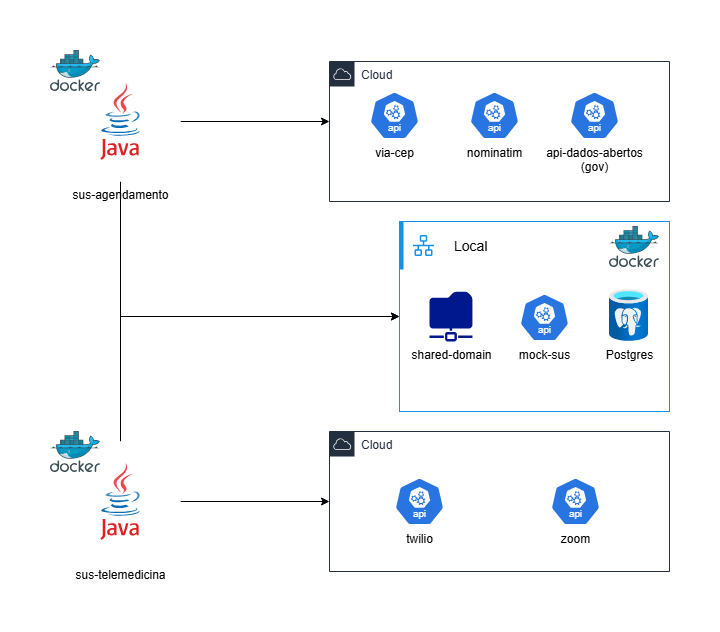

The diagram above was exported from draw.io. Its source (the exported page's mxGraphModel, read from the mxfile embedded in the PNG):
<mxGraphModel dx="2058" dy="1136" grid="1" gridSize="10" guides="1" tooltips="1" connect="1" arrows="1" fold="1" page="1" pageScale="1" pageWidth="827" pageHeight="1169" math="0" shadow="0">
  <root>
    <mxCell id="0" />
    <mxCell id="1" parent="0" />
    <mxCell id="LQZdmSvYZFY--9GM3f2H-13" parent="1" style="points=[[0,0],[0.25,0],[0.5,0],[0.75,0],[1,0],[1,0.25],[1,0.5],[1,0.75],[1,1],[0.75,1],[0.5,1],[0.25,1],[0,1],[0,0.75],[0,0.5],[0,0.25]];outlineConnect=0;gradientColor=none;html=1;whiteSpace=wrap;fontSize=12;fontStyle=0;container=1;pointerEvents=0;collapsible=0;recursiveResize=0;shape=mxgraph.aws4.group;grIcon=mxgraph.aws4.group_aws_cloud;strokeColor=#232F3E;fillColor=none;verticalAlign=top;align=left;spacingLeft=30;fontColor=#232F3E;dashed=0;" value="Cloud" vertex="1">
      <mxGeometry height="140" width="340" x="349" y="40" as="geometry" />
    </mxCell>
    <mxCell id="LQZdmSvYZFY--9GM3f2H-8" edge="1" parent="1" source="LQZdmSvYZFY--9GM3f2H-3" style="edgeStyle=orthogonalEdgeStyle;rounded=0;orthogonalLoop=1;jettySize=auto;html=1;" target="LQZdmSvYZFY--9GM3f2H-13">
      <mxGeometry relative="1" as="geometry">
        <Array as="points">
          <mxPoint x="390" y="100" />
          <mxPoint x="390" y="100" />
        </Array>
        <mxPoint x="430" y="100" as="targetPoint" />
      </mxGeometry>
    </mxCell>
    <mxCell id="LQZdmSvYZFY--9GM3f2H-19" edge="1" parent="1" source="LQZdmSvYZFY--9GM3f2H-3" style="edgeStyle=orthogonalEdgeStyle;rounded=0;orthogonalLoop=1;jettySize=auto;html=1;" target="LQZdmSvYZFY--9GM3f2H-14">
      <mxGeometry relative="1" as="geometry">
        <Array as="points">
          <mxPoint x="140" y="295" />
        </Array>
      </mxGeometry>
    </mxCell>
    <mxCell id="LQZdmSvYZFY--9GM3f2H-3" parent="1" style="dashed=0;outlineConnect=0;html=1;align=center;labelPosition=center;verticalLabelPosition=bottom;verticalAlign=top;shape=mxgraph.webicons.java;labelBackgroundColor=none;strokeColor=default;strokeWidth=1;fillColor=default;gradientColor=none;shadow=0;" value="sus-agendamento" vertex="1">
      <mxGeometry height="120" width="120" x="80" y="40" as="geometry" />
    </mxCell>
    <mxCell id="LQZdmSvYZFY--9GM3f2H-18" edge="1" parent="1" source="LQZdmSvYZFY--9GM3f2H-5" style="edgeStyle=orthogonalEdgeStyle;rounded=0;orthogonalLoop=1;jettySize=auto;html=1;" target="LQZdmSvYZFY--9GM3f2H-14">
      <mxGeometry relative="1" as="geometry">
        <Array as="points">
          <mxPoint x="140" y="295" />
        </Array>
      </mxGeometry>
    </mxCell>
    <mxCell id="LQZdmSvYZFY--9GM3f2H-28" edge="1" parent="1" source="LQZdmSvYZFY--9GM3f2H-5" style="edgeStyle=orthogonalEdgeStyle;rounded=0;orthogonalLoop=1;jettySize=auto;html=1;" target="LQZdmSvYZFY--9GM3f2H-27">
      <mxGeometry relative="1" as="geometry" />
    </mxCell>
    <mxCell id="LQZdmSvYZFY--9GM3f2H-5" parent="1" style="dashed=0;outlineConnect=0;html=1;align=center;labelPosition=center;verticalLabelPosition=bottom;verticalAlign=top;shape=mxgraph.webicons.java;" value="sus-telemedicina" vertex="1">
      <mxGeometry height="120" width="120" x="80" y="420" as="geometry" />
    </mxCell>
    <mxCell id="LQZdmSvYZFY--9GM3f2H-9" parent="1" style="aspect=fixed;sketch=0;html=1;dashed=0;whitespace=wrap;verticalLabelPosition=bottom;verticalAlign=top;fillColor=#2875E2;strokeColor=#ffffff;points=[[0.005,0.63,0],[0.1,0.2,0],[0.9,0.2,0],[0.5,0,0],[0.995,0.63,0],[0.72,0.99,0],[0.5,1,0],[0.28,0.99,0]];shape=mxgraph.kubernetes.icon2;kubernetesLabel=1;prIcon=api" value="via-cep" vertex="1">
      <mxGeometry height="48" width="50" x="389" y="70" as="geometry" />
    </mxCell>
    <mxCell id="LQZdmSvYZFY--9GM3f2H-11" parent="1" style="aspect=fixed;sketch=0;html=1;dashed=0;whitespace=wrap;verticalLabelPosition=bottom;verticalAlign=top;fillColor=#2875E2;strokeColor=#ffffff;points=[[0.005,0.63,0],[0.1,0.2,0],[0.9,0.2,0],[0.5,0,0],[0.995,0.63,0],[0.72,0.99,0],[0.5,1,0],[0.28,0.99,0]];shape=mxgraph.kubernetes.icon2;kubernetesLabel=1;prIcon=api" value="nominatim" vertex="1">
      <mxGeometry height="48" width="50" x="489" y="70" as="geometry" />
    </mxCell>
    <mxCell id="LQZdmSvYZFY--9GM3f2H-12" parent="1" style="aspect=fixed;sketch=0;html=1;dashed=0;whitespace=wrap;verticalLabelPosition=bottom;verticalAlign=top;fillColor=#2875E2;strokeColor=#ffffff;points=[[0.005,0.63,0],[0.1,0.2,0],[0.9,0.2,0],[0.5,0,0],[0.995,0.63,0],[0.72,0.99,0],[0.5,1,0],[0.28,0.99,0]];shape=mxgraph.kubernetes.icon2;kubernetesLabel=1;prIcon=api" value="api-dados-abertos&lt;div&gt;(gov)&lt;/div&gt;" vertex="1">
      <mxGeometry height="48" width="50" x="589" y="70" as="geometry" />
    </mxCell>
    <mxCell id="LQZdmSvYZFY--9GM3f2H-14" parent="1" style="container=1;collapsible=0;expand=0;recursiveResize=0;html=1;whiteSpace=wrap;strokeColor=#1192E8;fillColor=none;strokeWidth=1" value="" vertex="1">
      <mxGeometry height="190" width="270" x="419" y="200" as="geometry" />
    </mxCell>
    <mxCell id="LQZdmSvYZFY--9GM3f2H-15" parent="LQZdmSvYZFY--9GM3f2H-14" style="shape=rect;fillColor=none;aspect=fixed;resizable=0;labelPosition=right;verticalLabelPosition=middle;align=left;verticalAlign=middle;strokeColor=none;part=1;spacingLeft=5;fontSize=14;" value="Local" vertex="1">
      <mxGeometry height="48" relative="1" width="48" as="geometry" />
    </mxCell>
    <mxCell id="LQZdmSvYZFY--9GM3f2H-16" parent="LQZdmSvYZFY--9GM3f2H-15" style="fillColor=#1192E8;shape=mxgraph.ibm_cloud.vlan;strokeColor=none;dashed=0;outlineConnect=0;html=1;labelPosition=center;verticalLabelPosition=bottom;verticalAlign=top;part=1;movable=0;resizable=0;rotatable=0;" value="" vertex="1">
      <mxGeometry height="24" relative="1" width="24" as="geometry">
        <mxPoint x="12" y="12" as="offset" />
      </mxGeometry>
    </mxCell>
    <mxCell id="LQZdmSvYZFY--9GM3f2H-17" parent="LQZdmSvYZFY--9GM3f2H-14" style="shape=rect;fillColor=#1192E8;aspect=fixed;resizable=0;labelPosition=right;verticalLabelPosition=middle;align=left;verticalAlign=middle;strokeColor=none;part=1;spacingLeft=5;fontSize=14;" value="" vertex="1">
      <mxGeometry height="48" relative="1" width="4" as="geometry" />
    </mxCell>
    <mxCell id="LQZdmSvYZFY--9GM3f2H-4" parent="LQZdmSvYZFY--9GM3f2H-14" style="sketch=0;aspect=fixed;pointerEvents=1;shadow=0;dashed=0;html=1;strokeColor=none;labelPosition=center;verticalLabelPosition=bottom;verticalAlign=top;align=center;fillColor=#00188D;shape=mxgraph.mscae.enterprise.shared_folder" value="shared-domain" vertex="1">
      <mxGeometry height="50" width="43" x="30" y="70" as="geometry" />
    </mxCell>
    <mxCell id="LQZdmSvYZFY--9GM3f2H-10" parent="LQZdmSvYZFY--9GM3f2H-14" style="aspect=fixed;sketch=0;html=1;dashed=0;whitespace=wrap;verticalLabelPosition=bottom;verticalAlign=top;fillColor=#2875E2;strokeColor=#ffffff;points=[[0.005,0.63,0],[0.1,0.2,0],[0.9,0.2,0],[0.5,0,0],[0.995,0.63,0],[0.72,0.99,0],[0.5,1,0],[0.28,0.99,0]];shape=mxgraph.kubernetes.icon2;kubernetesLabel=1;prIcon=api" value="mock-sus" vertex="1">
      <mxGeometry height="48" width="50" x="120" y="72" as="geometry" />
    </mxCell>
    <mxCell id="LQZdmSvYZFY--9GM3f2H-20" parent="LQZdmSvYZFY--9GM3f2H-14" style="image;aspect=fixed;html=1;points=[];align=center;fontSize=12;image=img/lib/azure2/databases/Azure_Database_PostgreSQL_Server.svg;" value="Postgres" vertex="1">
      <mxGeometry height="52.01" width="39" x="210" y="67.99000000000001" as="geometry" />
    </mxCell>
    <mxCell id="LQZdmSvYZFY--9GM3f2H-26" parent="LQZdmSvYZFY--9GM3f2H-14" style="image;sketch=0;aspect=fixed;html=1;points=[];align=center;fontSize=12;image=img/lib/mscae/Docker.svg;" value="" vertex="1">
      <mxGeometry height="41" width="50" x="210" y="5" as="geometry" />
    </mxCell>
    <mxCell id="LQZdmSvYZFY--9GM3f2H-24" parent="1" style="image;sketch=0;aspect=fixed;html=1;points=[];align=center;fontSize=12;image=img/lib/mscae/Docker.svg;" value="" vertex="1">
      <mxGeometry height="41" width="50" x="70" y="29" as="geometry" />
    </mxCell>
    <mxCell id="LQZdmSvYZFY--9GM3f2H-25" parent="1" style="image;sketch=0;aspect=fixed;html=1;points=[];align=center;fontSize=12;image=img/lib/mscae/Docker.svg;" value="" vertex="1">
      <mxGeometry height="41" width="50" x="70" y="410" as="geometry" />
    </mxCell>
    <mxCell id="LQZdmSvYZFY--9GM3f2H-27" parent="1" style="points=[[0,0],[0.25,0],[0.5,0],[0.75,0],[1,0],[1,0.25],[1,0.5],[1,0.75],[1,1],[0.75,1],[0.5,1],[0.25,1],[0,1],[0,0.75],[0,0.5],[0,0.25]];outlineConnect=0;gradientColor=none;html=1;whiteSpace=wrap;fontSize=12;fontStyle=0;container=1;pointerEvents=0;collapsible=0;recursiveResize=0;shape=mxgraph.aws4.group;grIcon=mxgraph.aws4.group_aws_cloud;strokeColor=#232F3E;fillColor=none;verticalAlign=top;align=left;spacingLeft=30;fontColor=#232F3E;dashed=0;" value="Cloud" vertex="1">
      <mxGeometry height="140" width="340" x="349" y="410" as="geometry" />
    </mxCell>
    <mxCell id="LQZdmSvYZFY--9GM3f2H-29" parent="LQZdmSvYZFY--9GM3f2H-27" style="aspect=fixed;sketch=0;html=1;dashed=0;whitespace=wrap;verticalLabelPosition=bottom;verticalAlign=top;fillColor=#2875E2;strokeColor=#ffffff;points=[[0.005,0.63,0],[0.1,0.2,0],[0.9,0.2,0],[0.5,0,0],[0.995,0.63,0],[0.72,0.99,0],[0.5,1,0],[0.28,0.99,0]];shape=mxgraph.kubernetes.icon2;kubernetesLabel=1;prIcon=api" value="twilio" vertex="1">
      <mxGeometry height="48" width="50" x="65" y="46" as="geometry" />
    </mxCell>
    <mxCell id="LQZdmSvYZFY--9GM3f2H-30" parent="LQZdmSvYZFY--9GM3f2H-27" style="aspect=fixed;sketch=0;html=1;dashed=0;whitespace=wrap;verticalLabelPosition=bottom;verticalAlign=top;fillColor=#2875E2;strokeColor=#ffffff;points=[[0.005,0.63,0],[0.1,0.2,0],[0.9,0.2,0],[0.5,0,0],[0.995,0.63,0],[0.72,0.99,0],[0.5,1,0],[0.28,0.99,0]];shape=mxgraph.kubernetes.icon2;kubernetesLabel=1;prIcon=api" value="zoom" vertex="1">
      <mxGeometry height="48" width="50" x="221" y="46" as="geometry" />
    </mxCell>
  </root>
</mxGraphModel>